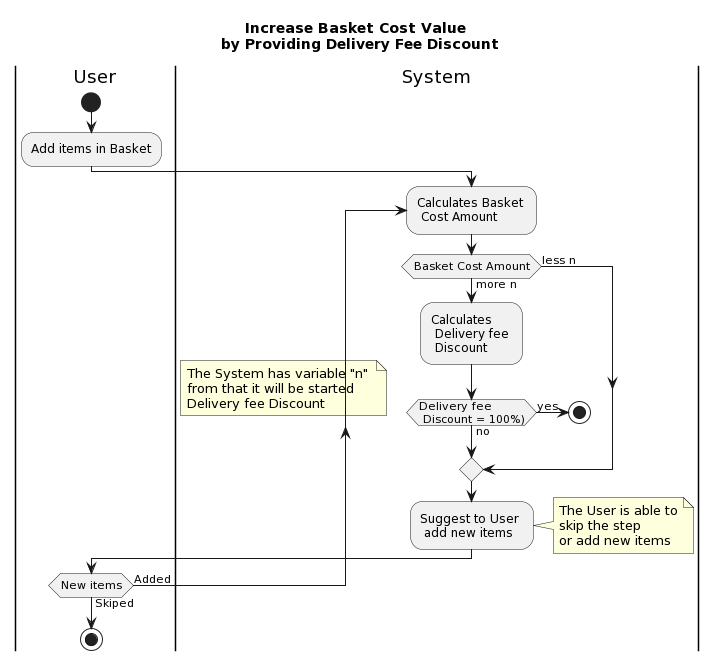

The diagram above was rendered by PlantUML. Its source (embedded in the PNG):
@startuml
title "Increase Basket Cost Value \n by Providing Delivery Fee Discount"
|User|
start
:Add items in Basket;
|System|
repeat :Calculates Basket \n Cost Amount;
if (Basket Cost Amount) is (less n) then
note left
    The System has variable "n" 
    from that it will be started 
    Delivery fee Discount
end note
else (more n)
:Calculates \n Delivery fee \n Discount;
if (Delivery fee \n Discount = 100%)) is (yes) then
stop
else (no)
endif
endif
:Suggest to User \n add new items;
note right 
    The User is able to
    skip the step 
    or add new items
end note
|User|
repeat while (New items) is (Added) not (Skiped)
stop
@enduml